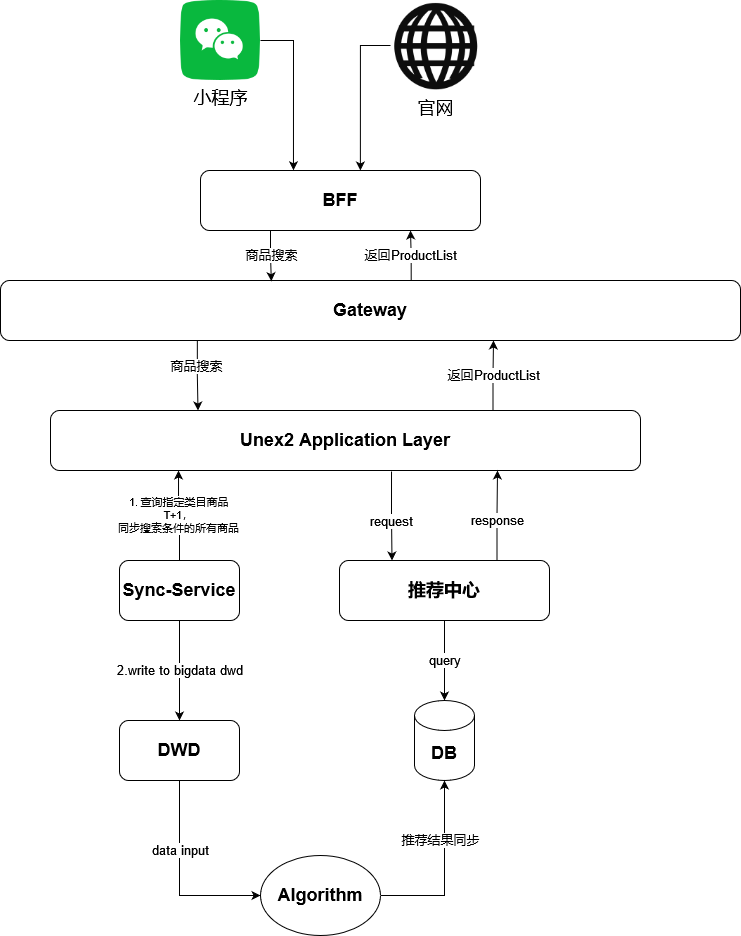

The diagram above was exported from draw.io. Its source (the exported page's mxGraphModel, read from the mxfile embedded in the PNG):
<mxGraphModel dx="723" dy="1536" grid="1" gridSize="10" guides="1" tooltips="1" connect="1" arrows="1" fold="1" page="1" pageScale="1" pageWidth="827" pageHeight="1169" math="0" shadow="0">
  <root>
    <mxCell id="0" />
    <mxCell id="1" parent="0" />
    <mxCell id="MI1M7yzScBf8ppTHSkdL-3" value="&lt;div&gt;1. 查询指定类目商品&lt;/div&gt;&lt;div&gt;T+1，&lt;/div&gt;&lt;div&gt;同步搜索条件的所有商品&lt;br&gt;&lt;/div&gt;" style="edgeStyle=orthogonalEdgeStyle;rounded=0;orthogonalLoop=1;jettySize=auto;html=1;exitX=0.5;exitY=0;exitDx=0;exitDy=0;entryX=0.217;entryY=1;entryDx=0;entryDy=0;entryPerimeter=0;" edge="1" parent="1" source="MI1M7yzScBf8ppTHSkdL-1" target="MI1M7yzScBf8ppTHSkdL-2">
      <mxGeometry relative="1" as="geometry" />
    </mxCell>
    <mxCell id="MI1M7yzScBf8ppTHSkdL-5" value="2.write to bigdata dwd" style="edgeStyle=orthogonalEdgeStyle;rounded=0;orthogonalLoop=1;jettySize=auto;html=1;exitX=0.5;exitY=1;exitDx=0;exitDy=0;fontSize=13;" edge="1" parent="1" source="MI1M7yzScBf8ppTHSkdL-1" target="MI1M7yzScBf8ppTHSkdL-4">
      <mxGeometry relative="1" as="geometry" />
    </mxCell>
    <mxCell id="MI1M7yzScBf8ppTHSkdL-1" value="Sync-Service" style="rounded=1;whiteSpace=wrap;html=1;fontSize=18;fontStyle=1" vertex="1" parent="1">
      <mxGeometry x="169" y="290" width="120" height="60" as="geometry" />
    </mxCell>
    <mxCell id="MI1M7yzScBf8ppTHSkdL-13" style="edgeStyle=orthogonalEdgeStyle;rounded=0;orthogonalLoop=1;jettySize=auto;html=1;exitX=0.578;exitY=1.017;exitDx=0;exitDy=0;entryX=0.25;entryY=0;entryDx=0;entryDy=0;fontSize=18;exitPerimeter=0;" edge="1" parent="1" source="MI1M7yzScBf8ppTHSkdL-2" target="MI1M7yzScBf8ppTHSkdL-7">
      <mxGeometry relative="1" as="geometry" />
    </mxCell>
    <mxCell id="MI1M7yzScBf8ppTHSkdL-15" value="request" style="edgeLabel;html=1;align=center;verticalAlign=middle;resizable=0;points=[];fontSize=13;" vertex="1" connectable="0" parent="MI1M7yzScBf8ppTHSkdL-13">
      <mxGeometry x="-0.2362" relative="1" as="geometry">
        <mxPoint y="15" as="offset" />
      </mxGeometry>
    </mxCell>
    <mxCell id="MI1M7yzScBf8ppTHSkdL-17" value="返回ProductList" style="edgeStyle=orthogonalEdgeStyle;rounded=0;orthogonalLoop=1;jettySize=auto;html=1;exitX=0.75;exitY=0;exitDx=0;exitDy=0;fontSize=13;" edge="1" parent="1" source="MI1M7yzScBf8ppTHSkdL-2">
      <mxGeometry relative="1" as="geometry">
        <mxPoint x="543" y="70" as="targetPoint" />
      </mxGeometry>
    </mxCell>
    <mxCell id="MI1M7yzScBf8ppTHSkdL-2" value="Unex2 Application Layer" style="rounded=1;whiteSpace=wrap;html=1;fontSize=18;fontStyle=1" vertex="1" parent="1">
      <mxGeometry x="100" y="140" width="590" height="60" as="geometry" />
    </mxCell>
    <mxCell id="MI1M7yzScBf8ppTHSkdL-4" value="&lt;div style=&quot;font-size: 18px;&quot;&gt;DWD&lt;/div&gt;" style="rounded=1;whiteSpace=wrap;html=1;fontSize=18;fontStyle=1" vertex="1" parent="1">
      <mxGeometry x="169" y="450" width="120" height="60" as="geometry" />
    </mxCell>
    <mxCell id="MI1M7yzScBf8ppTHSkdL-16" style="edgeStyle=orthogonalEdgeStyle;rounded=0;orthogonalLoop=1;jettySize=auto;html=1;entryX=0.25;entryY=0;entryDx=0;entryDy=0;fontSize=18;exitX=0.266;exitY=1.008;exitDx=0;exitDy=0;exitPerimeter=0;" edge="1" parent="1" source="MI1M7yzScBf8ppTHSkdL-6" target="MI1M7yzScBf8ppTHSkdL-2">
      <mxGeometry relative="1" as="geometry">
        <mxPoint x="250" y="70" as="sourcePoint" />
      </mxGeometry>
    </mxCell>
    <mxCell id="MI1M7yzScBf8ppTHSkdL-18" value="商品搜索" style="edgeLabel;html=1;align=center;verticalAlign=middle;resizable=0;points=[];fontSize=13;" vertex="1" connectable="0" parent="MI1M7yzScBf8ppTHSkdL-16">
      <mxGeometry x="-0.287" y="-1" relative="1" as="geometry">
        <mxPoint as="offset" />
      </mxGeometry>
    </mxCell>
    <mxCell id="MI1M7yzScBf8ppTHSkdL-26" value="返回ProductList" style="edgeStyle=orthogonalEdgeStyle;rounded=0;orthogonalLoop=1;jettySize=auto;html=1;exitX=0.555;exitY=-0.003;exitDx=0;exitDy=0;entryX=0.75;entryY=1;entryDx=0;entryDy=0;fontSize=13;exitPerimeter=0;" edge="1" parent="1" source="MI1M7yzScBf8ppTHSkdL-6" target="MI1M7yzScBf8ppTHSkdL-19">
      <mxGeometry relative="1" as="geometry" />
    </mxCell>
    <mxCell id="MI1M7yzScBf8ppTHSkdL-6" value="Gateway" style="rounded=1;whiteSpace=wrap;html=1;fontStyle=1;fontSize=18;" vertex="1" parent="1">
      <mxGeometry x="50" y="10" width="740" height="60" as="geometry" />
    </mxCell>
    <mxCell id="MI1M7yzScBf8ppTHSkdL-9" value="query" style="edgeStyle=orthogonalEdgeStyle;rounded=0;orthogonalLoop=1;jettySize=auto;html=1;exitX=0.5;exitY=1;exitDx=0;exitDy=0;entryX=0.5;entryY=0;entryDx=0;entryDy=0;entryPerimeter=0;fontSize=13;" edge="1" parent="1" source="MI1M7yzScBf8ppTHSkdL-7" target="MI1M7yzScBf8ppTHSkdL-8">
      <mxGeometry relative="1" as="geometry" />
    </mxCell>
    <mxCell id="MI1M7yzScBf8ppTHSkdL-14" value="response" style="edgeStyle=orthogonalEdgeStyle;rounded=0;orthogonalLoop=1;jettySize=auto;html=1;exitX=0.75;exitY=0;exitDx=0;exitDy=0;fontSize=13;" edge="1" parent="1" source="MI1M7yzScBf8ppTHSkdL-7">
      <mxGeometry x="-0.1158" relative="1" as="geometry">
        <mxPoint x="547" y="200" as="targetPoint" />
        <mxPoint as="offset" />
      </mxGeometry>
    </mxCell>
    <mxCell id="MI1M7yzScBf8ppTHSkdL-7" value="推荐中心" style="rounded=1;whiteSpace=wrap;html=1;fontSize=18;fontStyle=1" vertex="1" parent="1">
      <mxGeometry x="389" y="290" width="210" height="60" as="geometry" />
    </mxCell>
    <mxCell id="MI1M7yzScBf8ppTHSkdL-8" value="DB" style="shape=cylinder3;whiteSpace=wrap;html=1;boundedLbl=1;backgroundOutline=1;size=15;fontSize=18;fontStyle=1" vertex="1" parent="1">
      <mxGeometry x="464" y="430" width="60" height="80" as="geometry" />
    </mxCell>
    <mxCell id="MI1M7yzScBf8ppTHSkdL-11" value="data input" style="edgeStyle=orthogonalEdgeStyle;rounded=0;orthogonalLoop=1;jettySize=auto;html=1;fontSize=13;exitX=0.5;exitY=1;exitDx=0;exitDy=0;entryX=0;entryY=0.5;entryDx=0;entryDy=0;" edge="1" parent="1" source="MI1M7yzScBf8ppTHSkdL-4" target="MI1M7yzScBf8ppTHSkdL-10">
      <mxGeometry x="-0.2857" y="1" relative="1" as="geometry">
        <mxPoint x="130" y="625" as="targetPoint" />
        <mxPoint as="offset" />
      </mxGeometry>
    </mxCell>
    <mxCell id="MI1M7yzScBf8ppTHSkdL-12" value="推荐结果同步" style="edgeStyle=orthogonalEdgeStyle;rounded=0;orthogonalLoop=1;jettySize=auto;html=1;exitX=1;exitY=0.5;exitDx=0;exitDy=0;entryX=0.5;entryY=1;entryDx=0;entryDy=0;entryPerimeter=0;fontSize=13;" edge="1" parent="1" source="MI1M7yzScBf8ppTHSkdL-10" target="MI1M7yzScBf8ppTHSkdL-8">
      <mxGeometry x="0.3296" y="4" relative="1" as="geometry">
        <mxPoint as="offset" />
      </mxGeometry>
    </mxCell>
    <mxCell id="MI1M7yzScBf8ppTHSkdL-10" value="Algorithm" style="ellipse;whiteSpace=wrap;html=1;fontSize=18;fontStyle=1" vertex="1" parent="1">
      <mxGeometry x="310" y="585" width="120" height="80" as="geometry" />
    </mxCell>
    <mxCell id="MI1M7yzScBf8ppTHSkdL-25" value="商品搜索" style="edgeStyle=orthogonalEdgeStyle;rounded=0;orthogonalLoop=1;jettySize=auto;html=1;exitX=0.25;exitY=1;exitDx=0;exitDy=0;entryX=0.366;entryY=0.011;entryDx=0;entryDy=0;entryPerimeter=0;fontSize=13;" edge="1" parent="1" source="MI1M7yzScBf8ppTHSkdL-19" target="MI1M7yzScBf8ppTHSkdL-6">
      <mxGeometry relative="1" as="geometry" />
    </mxCell>
    <mxCell id="MI1M7yzScBf8ppTHSkdL-19" value="BFF" style="rounded=1;whiteSpace=wrap;html=1;fontSize=18;fontStyle=1" vertex="1" parent="1">
      <mxGeometry x="250" y="-100" width="280" height="60" as="geometry" />
    </mxCell>
    <mxCell id="MI1M7yzScBf8ppTHSkdL-24" style="edgeStyle=orthogonalEdgeStyle;rounded=0;orthogonalLoop=1;jettySize=auto;html=1;exitX=0;exitY=0.5;exitDx=0;exitDy=0;entryX=0.571;entryY=0;entryDx=0;entryDy=0;entryPerimeter=0;fontSize=18;" edge="1" parent="1" source="MI1M7yzScBf8ppTHSkdL-21" target="MI1M7yzScBf8ppTHSkdL-19">
      <mxGeometry relative="1" as="geometry" />
    </mxCell>
    <mxCell id="MI1M7yzScBf8ppTHSkdL-21" value="官网" style="shape=image;html=1;verticalAlign=top;verticalLabelPosition=bottom;labelBackgroundColor=#ffffff;imageAspect=0;aspect=fixed;image=https://cdn1.iconfinder.com/data/icons/iconnice-vector-icon/31/Vector-icons_77-128.png;fontSize=18;" vertex="1" parent="1">
      <mxGeometry x="440" y="-270" width="90" height="90" as="geometry" />
    </mxCell>
    <mxCell id="MI1M7yzScBf8ppTHSkdL-23" style="edgeStyle=orthogonalEdgeStyle;rounded=0;orthogonalLoop=1;jettySize=auto;html=1;exitX=1;exitY=0.5;exitDx=0;exitDy=0;entryX=0.332;entryY=-0.003;entryDx=0;entryDy=0;entryPerimeter=0;fontSize=18;" edge="1" parent="1" source="MI1M7yzScBf8ppTHSkdL-22" target="MI1M7yzScBf8ppTHSkdL-19">
      <mxGeometry relative="1" as="geometry" />
    </mxCell>
    <mxCell id="MI1M7yzScBf8ppTHSkdL-22" value="小程序" style="shape=image;html=1;verticalAlign=top;verticalLabelPosition=bottom;labelBackgroundColor=#ffffff;imageAspect=0;aspect=fixed;image=https://cdn4.iconfinder.com/data/icons/socialcones/508/WeChat-128.png;fontSize=18;" vertex="1" parent="1">
      <mxGeometry x="230" y="-270" width="80" height="80" as="geometry" />
    </mxCell>
  </root>
</mxGraphModel>